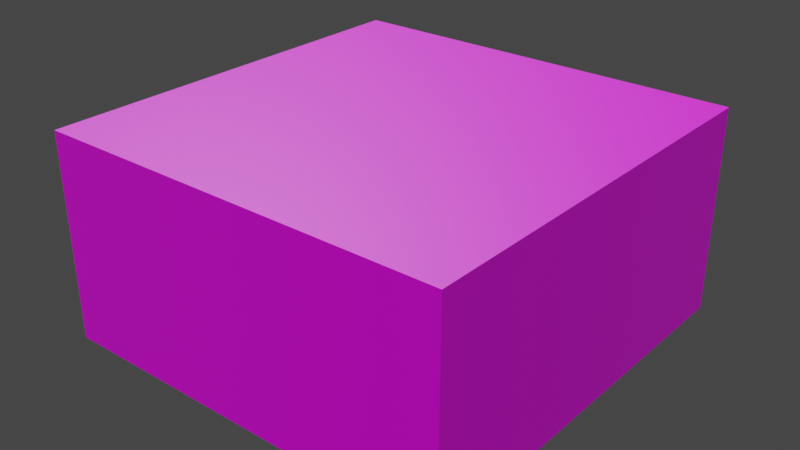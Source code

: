 # Source: blendtest3.blend  (saved by Blender 3.3.6; exported with 4.5.12 LTS)
import bpy
from mathutils import Matrix  # noqa: F401  (used for matrix-valued properties, if any)

bpy.ops.wm.read_factory_settings(use_empty=True)
scene = bpy.context.scene
scene.name = 'Scene'

# ---- collections
col_lights = bpy.data.collections.new('Lights'); scene.collection.children.link(col_lights)
col_static_geometry = bpy.data.collections.new('Static Geometry'); scene.collection.children.link(col_static_geometry)
col_entities = bpy.data.collections.new('Entities'); scene.collection.children.link(col_entities)
col_point_entities = bpy.data.collections.new('Point Entities'); col_entities.children.link(col_point_entities)
col_weapons = bpy.data.collections.new('Weapons'); col_point_entities.children.link(col_weapons)
col_monsters = bpy.data.collections.new('Monsters'); col_point_entities.children.link(col_monsters)
col_player_spawns = bpy.data.collections.new('Player Spawns'); col_point_entities.children.link(col_player_spawns)
col_triggers = bpy.data.collections.new('Triggers'); col_entities.children.link(col_triggers)
col_movers = bpy.data.collections.new('Movers'); col_entities.children.link(col_movers)
col_worldspawn___bsp = bpy.data.collections.new('Worldspawn / BSP'); scene.collection.children.link(col_worldspawn___bsp)
col_func_rotating_col = bpy.data.collections.new('func_rotating_col'); scene.collection.children.link(col_func_rotating_col)

# ---- images (referenced by path relative to the original .blend; pixels are not part of the script)
import os
ASSET_DIR = os.environ.get("B2B_ASSET_DIR", "")  # directory of the original .blend (textures are referenced by path, not embedded)
HERE = os.path.dirname(os.path.abspath(__file__))  # packed textures are extracted next to this script under _unpacked/

def load_image(name, relpath, width, height, colorspace="sRGB"):
    """Load a texture the original file referenced (path relative to the .blend, or extracted next to this script)."""
    p = next((c for c in (os.path.join(HERE, relpath), os.path.join(ASSET_DIR, relpath)) if relpath and os.path.exists(c)), "")
    if p:
        img = bpy.data.images.load(p, check_existing=True)
        img.name = name
    else:  # same state as the original file: an image datablock whose file is absent (Cycles renders it pink)
        img = bpy.data.images.new(name, width, height)
        img.source = "FILE"
        img.filepath = "//" + (relpath or name)
    img.colorspace_settings.name = colorspace
    return img
img_snpanel2rust_diffuse_tga = load_image('snpanel2rust_diffuse.tga', 'snpanel2rust_diffuse.tga', 1024, 1024, 'sRGB')
img_snpanel2rust_s_tga = load_image('snpanel2rust_s.tga', 'snpanel2rust_s.tga', 1024, 1024, 'Non-Color')
img_snpanel2_normal_tga = load_image('snpanel2_normal.tga', 'snpanel2_normal.tga', 1024, 1024, 'Non-Color')

# ---- materials (node trees are filled in below, after node groups)
mat_textures_base_wall_snpanel2rust = bpy.data.materials.new('textures/base_wall/snpanel2rust')
mat_textures_common_origin = bpy.data.materials.new('textures/common/origin')
mat_textures_base_floor_a_sofloor3_d01f = bpy.data.materials.new('textures/base_floor/a_sofloor3_d01f')

# ---- node groups
ng_nodegroup = bpy.data.node_groups.new('NodeGroup', 'ShaderNodeTree')
_s = ng_nodegroup.interface.new_socket(name='Value', in_out='OUTPUT', socket_type='NodeSocketFloat')
_s = ng_nodegroup.interface.new_socket(name='Vector', in_out='INPUT', socket_type='NodeSocketVector')
_s.min_value = -1e+04
_s.max_value = 1e+04
_N = ng_nodegroup.nodes; _L = ng_nodegroup.links
n0 = _N.new('ShaderNodeVectorMath'); n0.name = 'Vector Math'; n0.location = (-260, 8)
n0.label = 'Convert to Luminance'
n0.operation = 'DOT_PRODUCT'
n0.inputs[1].default_value = (0.2125, 0.7154, 0.0721)
n1 = _N.new('ShaderNodeMath'); n1.name = 'Math'; n1.location = (-81, 2)
n1.operation = 'POWER'
n2 = _N.new('ShaderNodeClamp'); n2.name = 'Clamp'; n2.location = (96, -8)
n2.inputs[2].default_value = 0.98
n3 = _N.new('ShaderNodeMath'); n3.name = 'Math.001'; n3.location = (260, -3)
n3.operation = 'SUBTRACT'
n3.inputs[0].default_value = 1.0
n4 = _N.new('NodeGroupInput'); n4.name = 'Group Input'; n4.location = (-460, 0)
n5 = _N.new('NodeGroupOutput'); n5.name = 'Group Output'; n5.location = (450, 0)
_L.new(n4.outputs[0], n0.inputs[0])
_L.new(n3.outputs[0], n5.inputs[0])
_L.new(n0.outputs[1], n1.inputs[0])
_L.new(n1.outputs[0], n2.inputs[0])
_L.new(n2.outputs[0], n3.inputs[1])
n5.is_active_output = True

# ---- material node trees
mat_textures_base_wall_snpanel2rust.use_nodes = True; mat_textures_base_wall_snpanel2rust.node_tree.nodes.clear()
_N = mat_textures_base_wall_snpanel2rust.node_tree.nodes; _L = mat_textures_base_wall_snpanel2rust.node_tree.links
n0 = _N.new('NodeFrame'); n0.name = 'Frame.002'; n0.location = (-1579, -163)
n0.label = 'Mapping'
n0.width = 400
n1 = _N.new('ShaderNodeOutputMaterial'); n1.name = 'Material Output'; n1.location = (300, 300)
n2 = _N.new('ShaderNodeBsdfPrincipled'); n2.name = 'Principled BSDF'; n2.location = (10, 300)
n2.distribution = 'GGX'
n2.subsurface_method = 'RANDOM_WALK_SKIN'
n2.inputs[3].default_value = 1.45
n2.inputs[27].default_value = (0.0, 0.0, 0.0, 1.0)
n2.inputs[28].default_value = 1.0
n3 = _N.new('ShaderNodeTexCoord'); n3.name = 'Texture Coordinate.001'; n3.location = (30, -30)
n4 = _N.new('ShaderNodeMapping'); n4.name = 'Mapping.001'; n4.location = (230, -30)
n5 = _N.new('ShaderNodeGroup'); n5.name = 'Group'; n5.location = (-637, 148)
n5.label = 'EstimateLegacyRoughness'
n5.node_tree = ng_nodegroup
n6 = _N.new('ShaderNodeTexImage'); n6.name = 'Image Texture.001'; n6.location = (-452, 468)
n6.label = 'Base Color'
n6.image = img_snpanel2rust_diffuse_tga
n7 = _N.new('ShaderNodeTexImage'); n7.name = 'Image Texture.002'; n7.location = (-972, 139)
n7.label = 'D3 Gloss'
n7.image = img_snpanel2rust_s_tga
n8 = _N.new('ShaderNodeTexImage'); n8.name = 'Image Texture'; n8.location = (-572, -396)
n8.label = 'Normal'
n8.image = img_snpanel2_normal_tga
n9 = _N.new('ShaderNodeNormalMap'); n9.name = 'Normal Map'; n9.location = (-272, -396)
n3.parent = n0
n4.parent = n0
_L.new(n8.outputs[0], n9.inputs[1])
_L.new(n9.outputs[0], n2.inputs[5])
_L.new(n3.outputs[2], n4.inputs[0])
_L.new(n7.outputs[0], n5.inputs[0])
_L.new(n6.outputs[0], n2.inputs[0])
_L.new(n2.outputs[0], n1.inputs[0])
_L.new(n5.outputs[0], n2.inputs[2])
n1.is_active_output = True
mat_textures_common_origin.use_nodes = True; mat_textures_common_origin.node_tree.nodes.clear()
_N = mat_textures_common_origin.node_tree.nodes; _L = mat_textures_common_origin.node_tree.links
n0 = _N.new('ShaderNodeBsdfPrincipled'); n0.name = 'Principled BSDF'; n0.location = (10, 300)
n0.distribution = 'GGX'
n0.subsurface_method = 'RANDOM_WALK_SKIN'
n0.inputs[0].default_value = (0.8, 0.1684, 0.01018, 1.0)
n0.inputs[3].default_value = 1.45
n0.inputs[27].default_value = (0.0, 0.0, 0.0, 1.0)
n0.inputs[28].default_value = 1.0
n1 = _N.new('ShaderNodeOutputMaterial'); n1.name = 'Material Output'; n1.location = (300, 300)
_L.new(n0.outputs[0], n1.inputs[0])
n1.is_active_output = True
mat_textures_base_floor_a_sofloor3_d01f.use_nodes = True; mat_textures_base_floor_a_sofloor3_d01f.node_tree.nodes.clear()
_N = mat_textures_base_floor_a_sofloor3_d01f.node_tree.nodes; _L = mat_textures_base_floor_a_sofloor3_d01f.node_tree.links
n0 = _N.new('ShaderNodeBsdfPrincipled'); n0.name = 'Principled BSDF'; n0.location = (10, 300)
n0.distribution = 'GGX'
n0.subsurface_method = 'RANDOM_WALK_SKIN'
n0.inputs[3].default_value = 1.45
n0.inputs[27].default_value = (0.0, 0.0, 0.0, 1.0)
n0.inputs[28].default_value = 1.0
n1 = _N.new('ShaderNodeOutputMaterial'); n1.name = 'Material Output'; n1.location = (300, 300)
_L.new(n0.outputs[0], n1.inputs[0])
n1.is_active_output = True

# ---- world
world_world = bpy.data.worlds.new('World'); scene.world = world_world
world_world.use_nodes = True; world_world.node_tree.nodes.clear()
_N = world_world.node_tree.nodes; _L = world_world.node_tree.links
n0 = _N.new('ShaderNodeOutputWorld'); n0.name = 'World Output'; n0.location = (300, 300)
n1 = _N.new('ShaderNodeBackground'); n1.name = 'Background'; n1.location = (10, 300)
n1.inputs[0].default_value = (0.05088, 0.05088, 0.05088, 1.0)
_L.new(n1.outputs[0], n0.inputs[0])
n0.is_active_output = True
world_world.color = (0.05088, 0.05088, 0.05088)
world_world.use_sun_shadow = False
world_world.sun_shadow_jitter_overblur = 0.0

# ---- meshes
me_cube = bpy.data.meshes.new('Cube')
me_cube.from_pydata([(-64.0, -64.0, -4.0), (-64.0, -64.0, 4.0), (-64.0, 64.0, -4.0), (-64.0, 64.0, 4.0), (64.0, -64.0, -4.0), (64.0, -64.0, 4.0), (64.0, 64.0, -4.0), (64.0, 64.0, 4.0)], [], [(0, 1, 3, 2), (2, 3, 7, 6), (6, 7, 5, 4), (4, 5, 1, 0), (2, 6, 4, 0), (7, 3, 1, 5)])
_uv = me_cube.uv_layers.new(name='UVMap')
_uv.uv.foreach_set('vector', [0.375, 0.0, 0.625, 0.0, 0.625, 0.25, 0.375, 0.25, 0.375, 0.25, 0.625, 0.25, 0.625, 0.5, 0.375, 0.5, 0.375, 0.5, 0.625, 0.5, 0.625, 0.75, 0.375, 0.75, 0.375, 0.75, 0.625, 0.75, 0.625, 1.0, 0.375, 1.0, 0.125, 0.5, 0.375, 0.5, 0.375, 0.75, 0.125, 0.75, 0.625, 0.5, 0.875, 0.5, 0.875, 0.75, 0.625, 0.75])
me_cube.materials.append(mat_textures_base_wall_snpanel2rust)
me_cube.materials.append(mat_textures_common_origin)
me_cube.update()
me_cube_001 = bpy.data.meshes.new('Cube.001')
me_cube_001.from_pydata([(-16.0, -16.0, -16.0), (-16.0, -16.0, 16.0), (-16.0, 16.0, -16.0), (-16.0, 16.0, 16.0), (16.0, -16.0, -16.0), (16.0, -16.0, 16.0), (16.0, 16.0, -16.0), (16.0, 16.0, 16.0)], [], [(0, 1, 3, 2), (2, 3, 7, 6), (6, 7, 5, 4), (4, 5, 1, 0), (2, 6, 4, 0), (7, 3, 1, 5)])
me_cube_001.polygons.foreach_set('material_index', [1, 1, 1, 1, 1, 1])
_uv = me_cube_001.uv_layers.new(name='UVMap')
_uv.uv.foreach_set('vector', [0.375, 0.0, 0.625, 0.0, 0.625, 0.25, 0.375, 0.25, 0.375, 0.25, 0.625, 0.25, 0.625, 0.5, 0.375, 0.5, 0.375, 0.5, 0.625, 0.5, 0.625, 0.75, 0.375, 0.75, 0.375, 0.75, 0.625, 0.75, 0.625, 1.0, 0.375, 1.0, 0.125, 0.5, 0.375, 0.5, 0.375, 0.75, 0.125, 0.75, 0.625, 0.5, 0.875, 0.5, 0.875, 0.75, 0.625, 0.75])
me_cube_001.materials.append(mat_textures_base_floor_a_sofloor3_d01f)
me_cube_001.materials.append(mat_textures_base_wall_snpanel2rust)
me_cube_001.update()
me_cube_002 = bpy.data.meshes.new('Cube.002')
me_cube_002.from_pydata([(-64.0, -64.0, -4.0), (-64.0, -64.0, 4.0), (-64.0, 64.0, -4.0), (-64.0, 64.0, 4.0), (64.0, -64.0, -4.0), (64.0, -64.0, 4.0), (64.0, 64.0, -4.0), (64.0, 64.0, 4.0)], [], [(0, 1, 3, 2), (2, 3, 7, 6), (6, 7, 5, 4), (4, 5, 1, 0), (2, 6, 4, 0), (7, 3, 1, 5)])
_uv = me_cube_002.uv_layers.new(name='UVMap')
_uv.uv.foreach_set('vector', [0.375, 0.0, 0.625, 0.0, 0.625, 0.25, 0.375, 0.25, 0.375, 0.25, 0.625, 0.25, 0.625, 0.5, 0.375, 0.5, 0.375, 0.5, 0.625, 0.5, 0.625, 0.75, 0.375, 0.75, 0.375, 0.75, 0.625, 0.75, 0.625, 1.0, 0.375, 1.0, 0.125, 0.5, 0.375, 0.5, 0.375, 0.75, 0.125, 0.75, 0.625, 0.5, 0.875, 0.5, 0.875, 0.75, 0.625, 0.75])
me_cube_002.materials.append(mat_textures_base_wall_snpanel2rust)
me_cube_002.materials.append(mat_textures_common_origin)
me_cube_002.update()
me_cube_004 = bpy.data.meshes.new('Cube.004')
me_cube_004.from_pydata([(-16.0, -16.0, -16.0), (-16.0, -16.0, 16.0), (-16.0, 16.0, -16.0), (-16.0, 16.0, 16.0), (16.0, -16.0, -16.0), (16.0, -16.0, 16.0), (16.0, 16.0, -16.0), (16.0, 16.0, 16.0)], [], [(0, 1, 3, 2), (2, 3, 7, 6), (6, 7, 5, 4), (4, 5, 1, 0), (2, 6, 4, 0), (7, 3, 1, 5)])
me_cube_004.polygons.foreach_set('material_index', [1, 1, 1, 1, 1, 1])
_uv = me_cube_004.uv_layers.new(name='UVMap')
_uv.uv.foreach_set('vector', [0.375, 0.0, 0.625, 0.0, 0.625, 0.25, 0.375, 0.25, 0.375, 0.25, 0.625, 0.25, 0.625, 0.5, 0.375, 0.5, 0.375, 0.5, 0.625, 0.5, 0.625, 0.75, 0.375, 0.75, 0.375, 0.75, 0.625, 0.75, 0.625, 1.0, 0.375, 1.0, 0.125, 0.5, 0.375, 0.5, 0.375, 0.75, 0.125, 0.75, 0.625, 0.5, 0.875, 0.5, 0.875, 0.75, 0.625, 0.75])
me_cube_004.materials.append(mat_textures_base_floor_a_sofloor3_d01f)
me_cube_004.materials.append(mat_textures_base_wall_snpanel2rust)
me_cube_004.update()
me_worldspawn__prim0_mesh = bpy.data.meshes.new('worldspawn..prim0.mesh')
me_worldspawn__prim0_mesh.from_pydata([(-512.0, -512.0, 0.0), (-512.0, -512.0, 512.0), (-512.0, 512.0, 0.0), (-512.0, 512.0, 512.0), (512.0, -512.0, 0.0), (512.0, -512.0, 512.0), (512.0, 512.0, 0.0), (512.0, 512.0, 512.0)], [], [(0, 2, 3, 1), (2, 6, 7, 3), (6, 4, 5, 7), (4, 0, 1, 5), (2, 0, 4, 6), (7, 5, 1, 3)])
_uv = me_worldspawn__prim0_mesh.uv_layers.new(name='UVMap')
_uv.uv.foreach_set('vector', [1.182, -2.214, 1.182, 0.9811, -0.4159, 0.9811, -0.4159, -2.214, 2.782, -2.214, 2.782, 0.9811, 1.185, 0.9811, 1.185, -2.214, -0.4159, 0.9842, 2.779, 0.9842, 2.779, 2.582, -0.4159, 2.582, 4.383, -2.214, 4.383, 0.9811, 2.785, 0.9811, 2.785, -2.214, -0.419, 0.9842, -0.419, 4.179, -3.614, 4.179, -3.614, 0.9842, -0.419, 0.9811, -3.614, 0.9811, -3.614, -2.214, -0.419, -2.214])
me_worldspawn__prim0_mesh.materials.append(mat_textures_base_wall_snpanel2rust)
me_worldspawn__prim0_mesh.update()
me_cube_003 = bpy.data.meshes.new('Cube.003')
me_cube_003.from_pydata([(-64.0, -64.0, -4.0), (-64.0, -64.0, 4.0), (-64.0, 64.0, -4.0), (-64.0, 64.0, 4.0), (64.0, -64.0, -4.0), (64.0, -64.0, 4.0), (64.0, 64.0, -4.0), (64.0, 64.0, 4.0)], [], [(0, 1, 3, 2), (2, 3, 7, 6), (6, 7, 5, 4), (4, 5, 1, 0), (2, 6, 4, 0), (7, 3, 1, 5)])
_uv = me_cube_003.uv_layers.new(name='UVMap')
_uv.uv.foreach_set('vector', [0.375, 0.0, 0.625, 0.0, 0.625, 0.25, 0.375, 0.25, 0.375, 0.25, 0.625, 0.25, 0.625, 0.5, 0.375, 0.5, 0.375, 0.5, 0.625, 0.5, 0.625, 0.75, 0.375, 0.75, 0.375, 0.75, 0.625, 0.75, 0.625, 1.0, 0.375, 1.0, 0.125, 0.5, 0.375, 0.5, 0.375, 0.75, 0.125, 0.75, 0.625, 0.5, 0.875, 0.5, 0.875, 0.75, 0.625, 0.75])
me_cube_003.materials.append(mat_textures_base_wall_snpanel2rust)
me_cube_003.materials.append(mat_textures_common_origin)
me_cube_003.update()
me_cube_005 = bpy.data.meshes.new('Cube.005')
me_cube_005.from_pydata([(7.969, -7.969, -7.969), (-7.969, -7.969, -7.969), (7.969, 7.969, -7.969), (-7.969, 7.969, -7.969), (7.969, -7.969, 7.969), (-7.969, -7.969, 7.969), (7.969, 7.969, 7.969), (-7.969, 7.969, 7.969), (7.969, 23.36, -6.016e-07), (-7.969, 23.36, 6.016e-07)], [], [(0, 1, 3, 2), (7, 6, 8, 9), (6, 7, 5, 4), (4, 5, 1, 0), (2, 6, 4, 0), (7, 3, 1, 5), (6, 2, 8), (3, 7, 9), (2, 3, 9, 8)])
_uv = me_cube_005.uv_layers.new(name='UVMap')
_uv.uv.foreach_set('vector', [0.375, 0.0, 0.625, 0.0, 0.625, 0.25, 0.375, 0.25, 0.625, 0.5, 0.375, 0.5, 0.375, 0.5, 0.625, 0.5, 0.375, 0.5, 0.625, 0.5, 0.625, 0.75, 0.375, 0.75, 0.375, 0.75, 0.625, 0.75, 0.625, 1.0, 0.375, 1.0, 0.125, 0.5, 0.375, 0.5, 0.375, 0.75, 0.125, 0.75, 0.625, 0.5, 0.875, 0.5, 0.875, 0.75, 0.625, 0.75, 0.375, 0.5, 0.125, 0.5, 0.375, 0.5, 0.875, 0.5, 0.625, 0.5, 0.875, 0.5, 0.375, 0.25, 0.625, 0.25, 0.625, 0.25, 0.375, 0.25])
me_cube_005.materials.append(mat_textures_base_wall_snpanel2rust)
me_cube_005.update()
me_cube_006 = bpy.data.meshes.new('Cube.006')
me_cube_006.from_pydata([(-7.884, 8.011, -16.58), (-7.876, -8.114, -16.54), (-8.061, 8.106, 16.45), (-8.054, -8.018, 16.5), (8.054, 8.018, -16.5), (8.061, -8.106, -16.45), (7.876, 8.114, 16.54), (7.884, -8.011, 16.58), (-0.2564, -7.922, 48.44), (-0.2637, 8.203, 48.39)], [], [(0, 1, 3, 2), (7, 6, 9, 8), (6, 7, 5, 4), (4, 5, 1, 0), (2, 6, 4, 0), (7, 3, 1, 5), (6, 2, 9), (3, 7, 8), (2, 3, 8, 9)])
_uv = me_cube_006.uv_layers.new(name='UVMap')
_uv.uv.foreach_set('vector', [0.375, 0.0, 0.625, 0.0, 0.625, 0.25, 0.375, 0.25, 0.625, 0.5, 0.375, 0.5, 0.375, 0.5, 0.625, 0.5, 0.375, 0.5, 0.625, 0.5, 0.625, 0.75, 0.375, 0.75, 0.375, 0.75, 0.625, 0.75, 0.625, 1.0, 0.375, 1.0, 0.125, 0.5, 0.375, 0.5, 0.375, 0.75, 0.125, 0.75, 0.625, 0.5, 0.875, 0.5, 0.875, 0.75, 0.625, 0.75, 0.375, 0.5, 0.125, 0.5, 0.375, 0.5, 0.875, 0.5, 0.625, 0.5, 0.875, 0.5, 0.375, 0.25, 0.625, 0.25, 0.625, 0.25, 0.375, 0.25])
me_cube_006.materials.append(mat_textures_base_wall_snpanel2rust)
me_cube_006.update()

# ---- objects
ob_light_1 = bpy.data.objects.new('light_1', None)
ob_func_static_0 = bpy.data.objects.new('func_static_0', me_cube)
ob_bsp_func_static_0_origin = bpy.data.objects.new('BSP_func_static_0.origin', me_cube_001)
ob_func_static_1 = bpy.data.objects.new('func_static_1', None)
ob_func_static_0_001 = bpy.data.objects.new('func_static_0.001', me_cube_002)
ob_bsp_func_static_1 = bpy.data.objects.new('BSP_func_static_1', me_cube_004)
ob_info_player_start_0 = bpy.data.objects.new('info_player_start_0', None)
ob_worldspawn = bpy.data.objects.new('worldspawn', None)
ob_worldspawn__prim0 = bpy.data.objects.new('worldspawn..prim0', me_worldspawn__prim0_mesh)
ob_func_rotating_2 = bpy.data.objects.new('func_rotating_2', me_cube_003)
ob_cube = bpy.data.objects.new('Cube', me_cube_005)
ob_cube_001 = bpy.data.objects.new('Cube.001', me_cube_006)

# ---- transforms, parenting, visibility, modifiers, constraints
ob_light_1.location = (-360.4, 70.32, 40.0)
ob_light_1.show_name = True
ob_func_static_0.location = (120.0, 228.2, 32.96)
ob_func_static_0.show_name = True
ob_bsp_func_static_0_origin.location = (176.8, 0.0, 16.0)
ob_func_static_1.location = (425.7, -230.0, 97.18)
ob_func_static_1.empty_display_type = 'SPHERE'
ob_func_static_1.empty_display_size = 32.0
ob_func_static_1.show_name = True
ob_func_static_0_001.parent = ob_func_static_1
ob_func_static_0_001.matrix_parent_inverse = Matrix(((1.0, -0.0, -0.0, -191.5), (-0.0, 1.0, 0.0, 234.7), (-0.0, -0.0, 1.0, -50.33), (-0.0, 0.0, -0.0, 1.0)))
ob_func_static_0_001.location = (78.58, -84.91, 14.74)
ob_func_static_0_001.show_name = True
ob_bsp_func_static_1.location = (176.8, 0.0, 51.43)
ob_info_player_start_0.location = (-176.0, 48.0, 7.841)
ob_info_player_start_0.scale = (55.1, 55.1, 55.1)
ob_info_player_start_0.empty_display_type = 'SINGLE_ARROW'
ob_info_player_start_0.show_name = True
ob_worldspawn.location = (0.0, 0.0, 0.0)
ob_worldspawn.show_name = True
ob_worldspawn__prim0.location = (0.0, 0.0, 0.0)
ob_func_rotating_2.location = (312.2, 103.9, 63.3)
ob_func_rotating_2.show_name = True
ob_cube.parent = ob_func_rotating_2
ob_cube.matrix_parent_inverse = Matrix(((1.0, -0.0, 0.0, -312.2), (-0.0, 1.0, -0.0, -103.9), (0.0, -0.0, 1.0, -63.3), (-0.0, 0.0, -0.0, 1.0)))
ob_cube.location = (366.3, 68.0, 76.64)
ob_cube_001.parent = ob_func_rotating_2
ob_cube_001.matrix_parent_inverse = Matrix(((1.0, -0.0, 0.0, -312.2), (-0.0, 1.0, -0.0, -103.9), (0.0, -0.0, 1.0, -63.3), (-0.0, 0.0, -0.0, 1.0)))
ob_cube_001.location = (366.4, 131.9, 85.77)
ob_cube_001.scale = (1.02, 1.02, 1.02)

# ---- collection membership
col_lights.objects.link(ob_light_1)
col_static_geometry.objects.link(ob_func_static_0)
col_static_geometry.objects.link(ob_bsp_func_static_0_origin)
col_static_geometry.objects.link(ob_func_static_1)
col_static_geometry.objects.link(ob_func_static_0_001)
col_static_geometry.objects.link(ob_bsp_func_static_1)
col_player_spawns.objects.link(ob_info_player_start_0)
col_worldspawn___bsp.objects.link(ob_worldspawn)
col_worldspawn___bsp.objects.link(ob_worldspawn__prim0)
col_func_rotating_col.objects.link(ob_func_rotating_2)
col_func_rotating_col.objects.link(ob_cube)
col_func_rotating_col.objects.link(ob_cube_001)

# ---- scene / render settings (as saved in the file)
scene.frame_start = 1; scene.frame_end = 250; scene.frame_set(0)
scene.render.engine = 'CYCLES'
scene.cycles.sampling_pattern = 'TABULATED_SOBOL'
scene.cycles.use_light_tree = False
scene.eevee.use_gtao = True
scene.view_settings.view_transform = 'Filmic'
bpy.context.view_layer.update()

# ---- added for rendering (the .blend has no active camera and no usable light): camera, sun
cam_auto = bpy.data.cameras.new('AutoCamera')
cam_auto.lens = 50.0
cam_auto.sensor_width = 36.0
cam_auto.clip_end = 24941.0
ob_auto_camera = bpy.data.objects.new('AutoCamera', cam_auto)
scene.collection.objects.link(ob_auto_camera)
ob_auto_camera.location = (1421.15, -1705.37, 1392.92)
ob_auto_camera.rotation_euler = (1.09748, -7.21219e-08, 0.694738)
scene.camera = ob_auto_camera
light_auto_sun = bpy.data.lights.new('AutoSun', 'SUN')
light_auto_sun.energy = 3.0
light_auto_sun.angle = 0.0523599
ob_auto_sun = bpy.data.objects.new('AutoSun', light_auto_sun)
scene.collection.objects.link(ob_auto_sun)
ob_auto_sun.rotation_euler = (0.872665, 0.174533, 0.523599)
bpy.context.view_layer.update()
